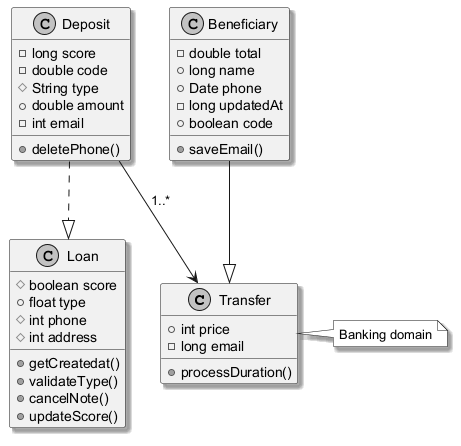

The diagram above was rendered by PlantUML. Its source (embedded in the PNG):
@startuml
skinparam monochrome true
skinparam shadowing true
class Transfer {
  +int price
  -long email
  +processDuration()
}
class Deposit {
  -long score
  -double code
  #String type
  +double amount
  -int email
  +deletePhone()
}
class Beneficiary {
  -double total
  +long name
  +Date phone
  -long updatedAt
  +boolean code
  +saveEmail()
}
class Loan {
  #boolean score
  +float type
  #int phone
  #int address
  +getCreatedat()
  +validateType()
  +cancelNote()
  +updateScore()
}
Beneficiary --|> Transfer
Deposit ..|> Loan
Deposit --> Transfer : "1..*"
note right of Transfer : Banking domain
@enduml